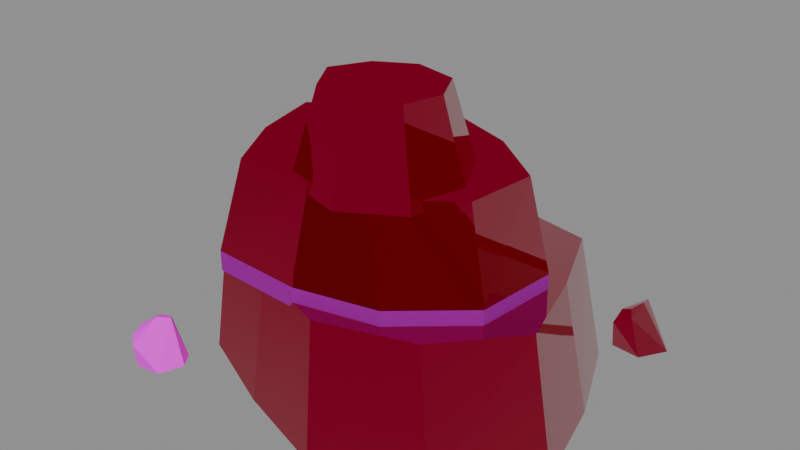 # Source: SandstoneOutcrop-ReferenceStudy.blend  (saved by Blender 4.5.90; exported with 4.5.12 LTS)
import bpy
from mathutils import Matrix  # noqa: F401  (used for matrix-valued properties, if any)

bpy.ops.wm.read_factory_settings(use_empty=True)
scene = bpy.context.scene
scene.name = 'Scene'

# ---- collections
col_sandstoneoutcrop_referencestudy = bpy.data.collections.new('SandstoneOutcrop.ReferenceStudy'); scene.collection.children.link(col_sandstoneoutcrop_referencestudy)
col_sandstoneoutcrop_model = bpy.data.collections.new('SandstoneOutcrop.Model'); col_sandstoneoutcrop_referencestudy.children.link(col_sandstoneoutcrop_model)

# ---- images (referenced by path relative to the original .blend; pixels are not part of the script)
import os
ASSET_DIR = os.environ.get("B2B_ASSET_DIR", "")  # directory of the original .blend (textures are referenced by path, not embedded)
HERE = os.path.dirname(os.path.abspath(__file__))  # packed textures are extracted next to this script under _unpacked/

def load_image(name, relpath, width, height, colorspace="sRGB"):
    """Load a texture the original file referenced (path relative to the .blend, or extracted next to this script)."""
    p = next((c for c in (os.path.join(HERE, relpath), os.path.join(ASSET_DIR, relpath)) if relpath and os.path.exists(c)), "")
    if p:
        img = bpy.data.images.load(p, check_existing=True)
        img.name = name
    else:  # same state as the original file: an image datablock whose file is absent (Cycles renders it pink)
        img = bpy.data.images.new(name, width, height)
        img.source = "FILE"
        img.filepath = "//" + (relpath or name)
    img.colorspace_settings.name = colorspace
    return img
img_426_plaster_d_white_ironteeth_png = load_image('426-Plaster_D_White.IronTeeth.png', '426-Plaster_D_White.IronTeeth.png', 1024, 1024, 'sRGB')
img_241_plaster_m_ironteeth_png = load_image('241-Plaster_M.IronTeeth.png', '241-Plaster_M.IronTeeth.png', 1024, 1024, 'Non-Color')
img_1095_plaster_n_ironteeth_png = load_image('1095-Plaster_N.IronTeeth.png', '1095-Plaster_N.IronTeeth.png', 1024, 1024, 'Non-Color')
img_1248_cliffdetail_png = load_image('1248-CliffDetail.png', '1248-CliffDetail.png', 1024, 1024, 'sRGB')

# ---- materials (node trees are filled in below, after node groups)
mat_plaster_orange_ironteeth = bpy.data.materials.new('Plaster_Orange.IronTeeth')
mat_plaster_orange_ironteeth.diffuse_color = (0.6654, 0.1981, 0.05448, 1.0)
mat_undergroundruinscliff = bpy.data.materials.new('UndergroundRuinsCliff')
mat_undergroundruinscliff.diffuse_color = (0.419, 0.419, 0.419, 1.0)
mat_watersource = bpy.data.materials.new('WaterSource')
mat_watersource.diffuse_color = (1.0, 1.0, 1.0, 1.0)

# ---- material node trees
mat_plaster_orange_ironteeth.use_nodes = True; mat_plaster_orange_ironteeth.node_tree.nodes.clear()
_N = mat_plaster_orange_ironteeth.node_tree.nodes; _L = mat_plaster_orange_ironteeth.node_tree.links
n0 = _N.new('ShaderNodeBsdfPrincipled'); n0.name = 'Principled BSDF'; n0.location = (-200, 100)
n1 = _N.new('ShaderNodeOutputMaterial'); n1.name = 'Material Output'; n1.location = (200, 100)
n2 = _N.new('ShaderNodeTexCoord'); n2.name = 'Texture Coordinate'; n2.location = (0, 0)
n3 = _N.new('ShaderNodeTexImage'); n3.name = 'Image Texture'; n3.location = (0, 0)
n3.image = img_426_plaster_d_white_ironteeth_png
n4 = _N.new('ShaderNodeMixRGB'); n4.name = 'Mix (Legacy)'; n4.location = (0, 0)
n4.blend_type = 'MULTIPLY'
n4.inputs[0].default_value = 1.0
n4.inputs[2].default_value = (0.6654, 0.1981, 0.05448, 1.0)
n5 = _N.new('ShaderNodeTexImage'); n5.name = 'Image Texture.001'; n5.location = (0, 0)
n5.image = img_241_plaster_m_ironteeth_png
n6 = _N.new('ShaderNodeSeparateColor'); n6.name = 'Separate Color'; n6.location = (0, 0)
n7 = _N.new('ShaderNodeMath'); n7.name = 'Math'; n7.location = (0, 0)
n7.operation = 'MULTIPLY'
n7.inputs[1].default_value = 1.0
n8 = _N.new('ShaderNodeMath'); n8.name = 'Math.001'; n8.location = (0, 0)
n8.operation = 'SUBTRACT'
n8.inputs[0].default_value = 1.0
n9 = _N.new('ShaderNodeTexImage'); n9.name = 'Image Texture.002'; n9.location = (0, 0)
n9.image = img_1095_plaster_n_ironteeth_png
n10 = _N.new('ShaderNodeSeparateColor'); n10.name = 'Separate Color.001'; n10.location = (0, 0)
n11 = _N.new('ShaderNodeMath'); n11.name = 'Math.002'; n11.location = (0, 0)
n11.operation = 'MULTIPLY'
n12 = _N.new('ShaderNodeCombineColor'); n12.name = 'Combine Color'; n12.location = (0, 0)
n12.inputs[2].default_value = 1.0
n13 = _N.new('ShaderNodeNormalMap'); n13.name = 'Normal Map'; n13.location = (0, 0)
_L.new(n0.outputs[0], n1.inputs[0])
_L.new(n2.outputs[2], n3.inputs[0])
_L.new(n3.outputs[0], n4.inputs[1])
_L.new(n4.outputs[0], n0.inputs[0])
_L.new(n2.outputs[2], n5.inputs[0])
_L.new(n5.outputs[0], n6.inputs[0])
_L.new(n6.outputs[0], n0.inputs[1])
_L.new(n5.outputs[1], n7.inputs[0])
_L.new(n7.outputs[0], n8.inputs[1])
_L.new(n8.outputs[0], n0.inputs[2])
_L.new(n2.outputs[2], n9.inputs[0])
_L.new(n9.outputs[0], n10.inputs[0])
_L.new(n10.outputs[0], n11.inputs[0])
_L.new(n9.outputs[1], n11.inputs[1])
_L.new(n11.outputs[0], n12.inputs[0])
_L.new(n10.outputs[1], n12.inputs[1])
_L.new(n12.outputs[0], n13.inputs[1])
_L.new(n13.outputs[0], n0.inputs[5])
n1.is_active_output = True
mat_undergroundruinscliff.use_nodes = True; mat_undergroundruinscliff.node_tree.nodes.clear()
_N = mat_undergroundruinscliff.node_tree.nodes; _L = mat_undergroundruinscliff.node_tree.links
n0 = _N.new('ShaderNodeBsdfPrincipled'); n0.name = 'Principled BSDF'; n0.location = (-200, 100)
n0.inputs[1].default_value = 0.5
n0.inputs[2].default_value = 0.999
n1 = _N.new('ShaderNodeOutputMaterial'); n1.name = 'Material Output'; n1.location = (200, 100)
n2 = _N.new('ShaderNodeTexCoord'); n2.name = 'Texture Coordinate'; n2.location = (0, 0)
n3 = _N.new('ShaderNodeTexImage'); n3.name = 'Image Texture'; n3.location = (0, 0)
n3.image = img_1248_cliffdetail_png
n4 = _N.new('ShaderNodeMixRGB'); n4.name = 'Mix (Legacy)'; n4.location = (0, 0)
n4.blend_type = 'MULTIPLY'
n4.inputs[0].default_value = 1.0
n4.inputs[2].default_value = (0.419, 0.419, 0.419, 1.0)
_L.new(n0.outputs[0], n1.inputs[0])
_L.new(n2.outputs[2], n3.inputs[0])
_L.new(n3.outputs[0], n4.inputs[1])
_L.new(n4.outputs[0], n0.inputs[0])
n1.is_active_output = True
mat_watersource.use_nodes = True; mat_watersource.node_tree.nodes.clear()
_N = mat_watersource.node_tree.nodes; _L = mat_watersource.node_tree.links
n0 = _N.new('ShaderNodeBsdfPrincipled'); n0.name = 'Principled BSDF'; n0.location = (-200, 100)
n0.inputs[1].default_value = 0.5
n0.inputs[2].default_value = 0.999
n1 = _N.new('ShaderNodeOutputMaterial'); n1.name = 'Material Output'; n1.location = (200, 100)
n2 = _N.new('ShaderNodeTexCoord'); n2.name = 'Texture Coordinate'; n2.location = (0, 0)
n3 = _N.new('ShaderNodeTexImage'); n3.name = 'Image Texture'; n3.location = (0, 0)
n3.image = img_1248_cliffdetail_png
n4 = _N.new('ShaderNodeMixRGB'); n4.name = 'Mix (Legacy)'; n4.location = (0, 0)
n4.blend_type = 'MULTIPLY'
n4.inputs[0].default_value = 1.0
n4.inputs[2].default_value = (1.0, 1.0, 1.0, 1.0)
_L.new(n0.outputs[0], n1.inputs[0])
_L.new(n2.outputs[2], n3.inputs[0])
_L.new(n3.outputs[0], n4.inputs[1])
_L.new(n4.outputs[0], n0.inputs[0])
n1.is_active_output = True

# ---- meshes
me_sandstoneoutcropgeology = bpy.data.meshes.new('SandstoneOutcropGeology')
me_sandstoneoutcropgeology.from_pydata([(-0.9061, -0.5, -0.05), (-0.8334, -0.6861, -0.05), (-0.6431, -0.7721, -0.05), (-0.4444, -0.836, -0.05), (-0.2354, -0.7651, -0.05), (-0.1, -0.602, -0.05), (-0.1498, -0.4107, -0.05), (-0.2286, -0.228, -0.05), (-0.4467, -0.178, -0.05), (-0.6636, -0.189, -0.05), (-0.8322, -0.3146, -0.05), (-0.8861, -0.4898, 0.2), (-0.8185, -0.6565, 0.2), (-0.6444, -0.7267, 0.2), (-0.4707, -0.7865, 0.2), (-0.2835, -0.7267, 0.2), (-0.1587, -0.5819, 0.2), (-0.2086, -0.4104, 0.2), (-0.2769, -0.2463, 0.2), (-0.4731, -0.2075, 0.2), (-0.6647, -0.2143, 0.2), (-0.8172, -0.3239, 0.2), (-0.9061, -0.5, -0.05), (-0.8334, -0.6861, -0.05), (-0.6431, -0.7721, -0.05), (-0.4444, -0.836, -0.05), (-0.2354, -0.7651, -0.05), (-0.1, -0.602, -0.05), (-0.1498, -0.4107, -0.05), (-0.2286, -0.228, -0.05), (-0.4467, -0.178, -0.05), (-0.6636, -0.189, -0.05), (-0.8322, -0.3146, -0.05), (-0.8861, -0.4898, 0.2), (-0.8185, -0.6565, 0.2), (-0.6444, -0.7267, 0.2), (-0.4707, -0.7865, 0.2), (-0.2835, -0.7267, 0.2), (-0.1587, -0.5819, 0.2), (-0.2086, -0.4104, 0.2), (-0.2769, -0.2463, 0.2), (-0.4731, -0.2075, 0.2), (-0.6647, -0.2143, 0.2), (-0.8172, -0.3239, 0.2), (-0.8085, -0.6047, 0.19), (-0.7235, -0.7541, 0.19), (-0.5338, -0.7647, 0.19), (-0.369, -0.7279, 0.19), (-0.2394, -0.6158, 0.19), (-0.2232, -0.4478, 0.19), (-0.3579, -0.3307, 0.19), (-0.5257, -0.2684, 0.19), (-0.7009, -0.3199, 0.19), (-0.8413, -0.4381, 0.19), (-0.8085, -0.6047, 0.23), (-0.7235, -0.7541, 0.23), (-0.5338, -0.7647, 0.23), (-0.369, -0.7279, 0.23), (-0.2394, -0.6158, 0.23), (-0.2232, -0.4478, 0.23), (-0.3579, -0.3307, 0.23), (-0.5257, -0.2684, 0.23), (-0.7009, -0.3199, 0.23), (-0.8413, -0.4381, 0.23), (-0.8085, -0.6047, 0.19), (-0.7235, -0.7541, 0.19), (-0.5338, -0.7647, 0.19), (-0.369, -0.7279, 0.19), (-0.2394, -0.6158, 0.19), (-0.2232, -0.4478, 0.19), (-0.3579, -0.3307, 0.19), (-0.5257, -0.2684, 0.19), (-0.7009, -0.3199, 0.19), (-0.8413, -0.4381, 0.19), (-0.8085, -0.6047, 0.23), (-0.7235, -0.7541, 0.23), (-0.5338, -0.7647, 0.23), (-0.369, -0.7279, 0.23), (-0.2394, -0.6158, 0.23), (-0.2232, -0.4478, 0.23), (-0.3579, -0.3307, 0.23), (-0.5257, -0.2684, 0.23), (-0.7009, -0.3199, 0.23), (-0.8413, -0.4381, 0.23), (-0.8085, -0.6047, 0.23), (-0.7235, -0.7541, 0.23), (-0.5338, -0.7647, 0.23), (-0.369, -0.7279, 0.23), (-0.2394, -0.6158, 0.23), (-0.2232, -0.4478, 0.23), (-0.3579, -0.3307, 0.23), (-0.5257, -0.2684, 0.23), (-0.7009, -0.3199, 0.23), (-0.8413, -0.4381, 0.23), (-0.7403, -0.6112, 0.42), (-0.6713, -0.7358, 0.42), (-0.5135, -0.7347, 0.42), (-0.3805, -0.7092, 0.42), (-0.2672, -0.6213, 0.42), (-0.2516, -0.4802, 0.42), (-0.3711, -0.3881, 0.42), (-0.507, -0.3384, 0.42), (-0.6494, -0.3787, 0.42), (-0.7732, -0.472, 0.42), (-0.8085, -0.6047, 0.23), (-0.7235, -0.7541, 0.23), (-0.5338, -0.7647, 0.23), (-0.369, -0.7279, 0.23), (-0.2394, -0.6158, 0.23), (-0.2232, -0.4478, 0.23), (-0.3579, -0.3307, 0.23), (-0.5257, -0.2684, 0.23), (-0.7009, -0.3199, 0.23), (-0.8413, -0.4381, 0.23), (-0.7403, -0.6112, 0.42), (-0.6713, -0.7358, 0.42), (-0.5135, -0.7347, 0.42), (-0.3805, -0.7092, 0.42), (-0.2672, -0.6213, 0.42), (-0.2516, -0.4802, 0.42), (-0.3711, -0.3881, 0.42), (-0.507, -0.3384, 0.42), (-0.6494, -0.3787, 0.42), (-0.7732, -0.472, 0.42), (-0.6308, -0.6151, 0.4), (-0.5711, -0.7198, 0.4), (-0.4421, -0.7575, 0.4), (-0.3316, -0.6926, 0.4), (-0.3004, -0.5859, 0.4), (-0.3522, -0.4837, 0.4), (-0.477, -0.4507, 0.4), (-0.5836, -0.5108, 0.4), (-0.581, -0.6113, 0.57), (-0.5369, -0.6833, 0.57), (-0.4482, -0.7079, 0.57), (-0.3726, -0.664, 0.57), (-0.3502, -0.5909, 0.57), (-0.3861, -0.5205, 0.57), (-0.4718, -0.5005, 0.57), (-0.5435, -0.5407, 0.57), (-0.6308, -0.6151, 0.4), (-0.5711, -0.7198, 0.4), (-0.4421, -0.7575, 0.4), (-0.3316, -0.6926, 0.4), (-0.3004, -0.5859, 0.4), (-0.3522, -0.4837, 0.4), (-0.477, -0.4507, 0.4), (-0.5836, -0.5108, 0.4), (-0.581, -0.6113, 0.57), (-0.5369, -0.6833, 0.57), (-0.4482, -0.7079, 0.57), (-0.3726, -0.664, 0.57), (-0.3502, -0.5909, 0.57), (-0.3861, -0.5205, 0.57), (-0.4718, -0.5005, 0.57), (-0.5435, -0.5407, 0.57), (-0.1677, -0.2326, 0.08064), (-0.1597, -0.2434, 0.06761), (-0.1602, -0.1974, 0.08153), (-0.166, -0.1678, 0.07341), (-0.1775, -0.156, 0.0621), (-0.1855, -0.2341, 0.07438), (-0.1921, -0.2527, 0.05095), (-0.2174, -0.1997, -0.01), (-0.1963, -0.2381, -0.01), (-0.1362, -0.2448, -0.01), (-0.1036, -0.1909, -0.01), (-0.1255, -0.1607, -0.01), (-0.1839, -0.1553, -0.01), (-0.8551, -0.8735, 0.03353), (-0.8776, -0.8553, 0.03806), (-0.8809, -0.7869, 0.04928), (-0.8538, -0.8134, 0.06715), (-0.8854, -0.8277, 0.04598), (-0.8369, -0.7931, 0.06166), (-0.8497, -0.7832, 0.0575), (-0.8891, -0.8225, -0.02), (-0.8617, -0.8642, -0.02), (-0.8086, -0.8579, -0.02), (-0.7924, -0.8076, -0.02), (-0.8146, -0.7778, -0.02), (-0.8661, -0.7783, -0.02)], [], [(0, 1, 12, 11), (1, 2, 13, 12), (2, 3, 14, 13), (3, 4, 15, 14), (4, 5, 16, 15), (5, 6, 17, 16), (6, 7, 18, 17), (7, 8, 19, 18), (8, 9, 20, 19), (9, 10, 21, 20), (10, 0, 11, 21), (33, 34, 35, 36, 37, 38, 39, 40, 41, 42, 43), (44, 45, 55, 54), (45, 46, 56, 55), (46, 47, 57, 56), (47, 48, 58, 57), (48, 49, 59, 58), (49, 50, 60, 59), (50, 51, 61, 60), (51, 52, 62, 61), (52, 53, 63, 62), (53, 44, 54, 63), (74, 75, 76, 77, 78, 79, 80, 81, 82, 83), (84, 85, 95, 94), (85, 86, 96, 95), (86, 87, 97, 96), (87, 88, 98, 97), (88, 89, 99, 98), (89, 90, 100, 99), (90, 91, 101, 100), (91, 92, 102, 101), (92, 93, 103, 102), (93, 84, 94, 103), (114, 115, 116, 117, 118, 119, 120, 121, 122, 123), (124, 125, 133, 132), (125, 126, 134, 133), (126, 127, 135, 134), (127, 128, 136, 135), (128, 129, 137, 136), (129, 130, 138, 137), (130, 131, 139, 138), (131, 124, 132, 139), (148, 149, 150, 151, 152, 153, 154, 155), (164, 165, 162), (165, 157, 162), (157, 156, 162), (156, 161, 162), (161, 163, 162), (163, 164, 162), (166, 157, 165), (166, 158, 157), (158, 156, 157), (158, 161, 156), (160, 163, 161), (158, 159, 161), (159, 160, 161), (160, 168, 163), (167, 159, 166), (159, 158, 166), (159, 167, 160), (167, 168, 160), (178, 174, 169), (174, 172, 169), (172, 170, 169), (170, 177, 169), (177, 178, 169), (179, 174, 178), (180, 175, 174), (175, 172, 174), (179, 180, 174), (175, 171, 172), (171, 173, 172), (173, 170, 172), (173, 176, 170), (176, 177, 170), (181, 175, 180), (181, 171, 175), (181, 176, 171), (176, 173, 171)])
me_sandstoneoutcropgeology.polygons.foreach_set('material_index', [0, 0, 0, 0, 0, 0, 0, 0, 0, 0, 0, 0, 1, 1, 1, 1, 1, 1, 1, 1, 1, 1, 1, 0, 0, 0, 0, 0, 0, 0, 0, 0, 0, 0, 0, 0, 0, 0, 0, 0, 0, 0, 0, 0, 0, 0, 0, 0, 0, 0, 0, 0, 0, 0, 0, 0, 0, 0, 0, 0, 0, 2, 2, 2, 2, 2, 2, 2, 2, 2, 2, 2, 2, 2, 2, 2, 2, 2, 2])
_uv = me_sandstoneoutcropgeology.uv_layers.new(name='UVMap')
_uv.uv.foreach_set('vector', [0.2717, 0.5817, 0.4049, 0.5817, 0.3903, 0.7491, 0.2703, 0.7491, 0.3007, 0.6421, 0.44, 0.6417, 0.4272, 0.8106, 0.3021, 0.8102, 0.5956, 0.678, 0.7348, 0.6782, 0.7077, 0.8469, 0.5852, 0.8471, 0.8008, 0.6343, 0.9478, 0.6345, 0.9254, 0.8047, 0.7944, 0.805, 0.3766, 0.714, 0.518, 0.7143, 0.5029, 0.8853, 0.3755, 0.8856, 0.6761, 0.6627, 0.8079, 0.6623, 0.8184, 0.8332, 0.6994, 0.8328, 0.03175, 0.6573, 0.1644, 0.6575, 0.1657, 0.8277, 0.04721, 0.8278, 0.469, 0.5537, 0.6181, 0.5535, 0.6312, 0.7217, 0.4979, 0.7214, 0.6319, 0.6772, 0.7766, 0.6773, 0.7782, 0.8448, 0.6503, 0.8449, 0.02934, 0.6904, 0.1695, 0.6905, 0.1651, 0.8575, 0.03993, 0.8576, 0.8339, 0.5431, 0.967, 0.5431, 0.9557, 0.7101, 0.8359, 0.7102, 0.5059, 0.7608, 0.4401, 0.8611, 0.3171, 0.8844, 0.1958, 0.9011, 0.08113, 0.8377, 0.01825, 0.7269, 0.07304, 0.6212, 0.139, 0.5227, 0.2723, 0.5227, 0.3967, 0.5519, 0.4823, 0.6433, 0.3816, 0.5098, 0.5249, 0.5098, 0.5249, 0.5432, 0.3816, 0.5432, -0.5292, 0.9405, -0.3709, 0.9405, -0.3709, 0.9739, -0.5292, 0.9739, 0.1615, 0.4297, 0.3023, 0.4297, 0.3023, 0.463, 0.1615, 0.463, -0.2907, 0.5813, -0.1479, 0.5813, -0.1479, 0.6146, -0.2907, 0.6146, -0.1961, 0.4042, -0.05545, 0.4042, -0.05545, 0.4375, -0.1961, 0.4375, 0.4951, 0.7744, 0.6438, 0.7744, 0.6438, 0.8077, 0.4951, 0.8077, 1.124, 0.7024, 1.273, 0.7024, 1.273, 0.7357, 1.124, 0.7357, 1.358, 0.1799, 1.51, 0.1799, 1.51, 0.2132, 1.358, 0.2132, 0.6236, 0.3969, 0.7765, 0.3969, 0.7765, 0.4302, 0.6236, 0.4302, 0.7756, 0.68, 0.9171, 0.68, 0.9171, 0.7133, 0.7756, 0.7133, 0.02071, -0.3773, 0.09839, -0.4977, 0.2567, -0.4977, 0.3922, -0.4594, 0.4947, -0.3601, 0.5004, -0.2195, 0.3829, -0.1284, 0.2403, -0.0844, 0.09696, -0.1354, -0.01431, -0.2403, 0.4762, 0.7747, 0.5907, 0.7749, 0.5972, 0.9066, 0.5022, 0.9068, 0.7343, 0.6006, 0.8609, 0.6001, 0.8739, 0.7283, 0.7688, 0.7279, 0.4901, 0.8115, 0.6027, 0.8117, 0.5977, 0.9391, 0.5075, 0.9393, 0.2055, 0.8445, 0.3197, 0.8448, 0.303, 0.9717, 0.2075, 0.972, 0.3289, 0.6561, 0.4415, 0.6562, 0.418, 0.7839, 0.3233, 0.784, 0.6077, 0.5286, 0.7266, 0.5278, 0.709, 0.6592, 0.6085, 0.6584, 0.3901, 0.6326, 0.5095, 0.6325, 0.4816, 0.7652, 0.3851, 0.7651, 0.8697, 0.6891, 0.9914, 0.6893, 0.9693, 0.8245, 0.8706, 0.8247, 0.1045, 0.5628, 0.2268, 0.564, 0.2055, 0.6987, 0.1022, 0.6998, 0.02384, 0.8035, 0.137, 0.8029, 0.1508, 0.9369, 0.05543, 0.9362, 0.3634, 0.6254, 0.4088, 0.5419, 0.514, 0.5419, 0.6028, 0.5583, 0.6787, 0.6163, 0.6898, 0.7103, 0.6106, 0.7723, 0.5203, 0.806, 0.4251, 0.7799, 0.3421, 0.7183, 0.274, 0.7225, 0.3543, 0.7222, 0.3448, 0.84, 0.2886, 0.8397, 0.4304, 0.8626, 0.5199, 0.8625, 0.5069, 0.9799, 0.4455, 0.9797, 0.4062, 0.8178, 0.4916, 0.8179, 0.4777, 0.9352, 0.4194, 0.9352, 0.3895, 0.5969, 0.4636, 0.597, 0.4509, 0.7144, 0.4, 0.7145, 0.7739, 0.5397, 0.8503, 0.5397, 0.8386, 0.6573, 0.786, 0.6572, 0.09392, 0.8568, 0.1799, 0.8565, 0.1685, 0.9741, 0.1098, 0.9738, 0.04634, 0.7729, 0.1279, 0.7729, 0.1144, 0.8903, 0.05956, 0.8903, 0.1171, 0.5791, 0.1934, 0.5796, 0.1766, 0.6965, 0.1233, 0.697, 0.08518, 0.6487, 0.1263, 0.6102, 0.1877, 0.6102, 0.2284, 0.6519, 0.2298, 0.7029, 0.1942, 0.7417, 0.1356, 0.7393, 0.09669, 0.7007, 0.5894, 0.5521, 0.6297, 0.5521, 0.5933, 0.5938, 0.505, 0.6273, 0.4899, 0.6793, 0.4675, 0.6681, 0.9506, 0.9688, 0.9446, 0.9797, 0.9298, 0.9549, 0.3562, 0.7496, 0.3448, 0.7441, 0.3432, 0.7238, 0.03177, 0.7809, 0.007202, 0.7215, 0.04379, 0.7644, 0.009626, 0.7422, 0.03883, 0.7422, 0.04872, 0.7829, 0.6413, 0.5776, 0.592, 0.6312, 0.5993, 0.5776, 0.2868, 0.6903, 0.2761, 0.7614, 0.2459, 0.7506, 0.8833, 0.9628, 0.8593, 0.9621, 0.8535, 0.951, 0.9177, 0.8225, 0.9478, 0.8225, 0.9397, 0.8322, 0.6839, 0.6411, 0.7172, 0.5885, 0.7361, 0.65, 0.4992, 0.7295, 0.4813, 0.7188, 0.5273, 0.7188, 0.3874, 0.808, 0.3793, 0.7975, 0.4323, 0.7975, 0.2656, 0.5812, 0.2678, 0.533, 0.305, 0.533, 0.6016, 0.8082, 0.6136, 0.869, 0.5767, 0.8082, 0.7467, 0.7003, 0.7268, 0.7066, 0.7178, 0.6353, 0.8416, 0.6589, 0.8215, 0.6003, 0.8523, 0.651, 0.9195, 0.8383, 0.9586, 0.8383, 0.9543, 0.8863, 0.05896, 1.112, 0.09747, 1.194, 0.03047, 1.166, -0.08824, 0.461, -0.11, 0.467, -0.154, 0.4302, 0.09389, 1.411, 0.05123, 1.43, 0.03648, 1.411, 0.241, 0.8398, 0.2559, 0.7913, 0.2651, 0.836, -0.6625, 0.8155, -0.618, 0.8155, -0.658, 0.8609, -0.001644, 0.962, -0.001528, 1.04, -0.0457, 0.962, 0.7987, 0.7655, 0.8207, 0.833, 0.8073, 0.8366, 1.586, 0.2461, 1.612, 0.2461, 1.593, 0.2579, 0.1264, 1.096, 0.1573, 1.096, 0.1582, 1.168, 0.1761, -0.2638, 0.1584, -0.2843, 0.1933, -0.2843, 0.6839, 1.86, 0.666, 1.889, 0.649, 1.86, -0.3783, 1.16, -0.3961, 1.142, -0.3492, 1.142, 0.9479, 0.9462, 0.9429, 0.8912, 0.9718, 0.9396, 0.3434, 0.1588, 0.385, 0.1588, 0.3715, 0.2077, 1.577, 0.3832, 1.564, 0.4479, 1.534, 0.3832, 0.9452, 0.572, 0.9584, 0.6299, 0.9322, 0.6368, 1.751, 0.4863, 1.792, 0.4863, 1.763, 0.5446, 1.582, 0.6939, 1.586, 0.749, 1.552, 0.7517])
me_sandstoneoutcropgeology.materials.append(mat_plaster_orange_ironteeth)
me_sandstoneoutcropgeology.materials.append(mat_undergroundruinscliff)
me_sandstoneoutcropgeology.materials.append(mat_watersource)
me_sandstoneoutcropgeology.update()

# ---- objects
ob_sandstoneoutcropgeology = bpy.data.objects.new('SandstoneOutcropGeology', me_sandstoneoutcropgeology)

# ---- transforms, parenting, visibility, modifiers, constraints
ob_sandstoneoutcropgeology.location = (-0.0, -0.0, 0.0)

# ---- collection membership
col_sandstoneoutcrop_model.objects.link(ob_sandstoneoutcropgeology)

# ---- scene / render settings (as saved in the file)
scene.frame_start = 1; scene.frame_end = 1; scene.frame_set(1)
scene.render.engine = 'BLENDER_EEVEE_NEXT'
scene.render.fps = 30
bpy.context.view_layer.update()

# ---- added for rendering (the .blend has no active camera and no usable light): camera, sun + grey world if the file has none
cam_auto = bpy.data.cameras.new('AutoCamera')
cam_auto.lens = 50.0
cam_auto.sensor_width = 36.0
cam_auto.clip_end = 1000.0
ob_auto_camera = bpy.data.objects.new('AutoCamera', cam_auto)
scene.collection.objects.link(ob_auto_camera)
ob_auto_camera.location = (0.648873, -1.89672, 1.18155)
ob_auto_camera.rotation_euler = (1.09748, -7.21219e-08, 0.694738)
scene.camera = ob_auto_camera
light_auto_sun = bpy.data.lights.new('AutoSun', 'SUN')
light_auto_sun.energy = 3.0
light_auto_sun.angle = 0.0523599
ob_auto_sun = bpy.data.objects.new('AutoSun', light_auto_sun)
scene.collection.objects.link(ob_auto_sun)
ob_auto_sun.rotation_euler = (0.872665, 0.174533, 0.523599)
if scene.world is None:
    world_auto = bpy.data.worlds.new('AutoWorld')
    world_auto.color = (0.3, 0.3, 0.3)
    scene.world = world_auto
bpy.context.view_layer.update()
